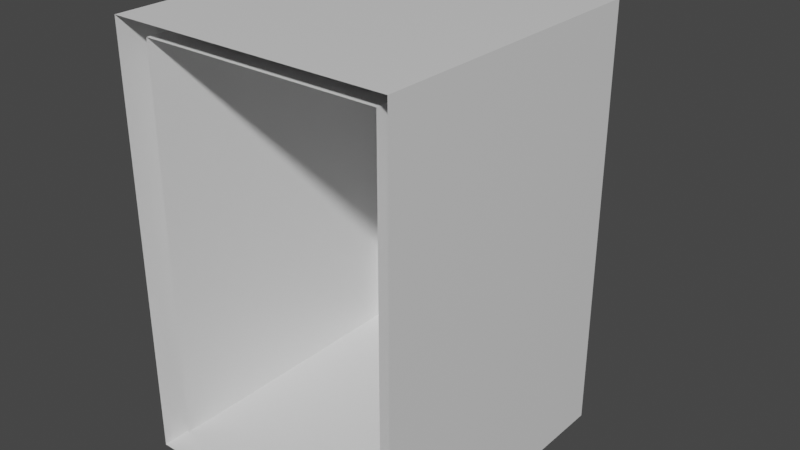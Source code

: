 # Source: main_room_model.blend  (saved by Blender 3.2.14; exported with 4.5.12 LTS)
import bpy
from mathutils import Matrix  # noqa: F401  (used for matrix-valued properties, if any)

bpy.ops.wm.read_factory_settings(use_empty=True)
scene = bpy.context.scene
scene.name = 'Scene'

# ---- collections
col_collection = bpy.data.collections.new('Collection'); scene.collection.children.link(col_collection)

# ---- materials (node trees are filled in below, after node groups)
mat_material = bpy.data.materials.new('Material')
mat_material.alpha_threshold = 0.0
mat_material.use_transparent_shadow = False
mat_material.line_color = (0.0, 0.0, 0.0, 1.0)

# ---- material node trees
mat_material.use_nodes = True; mat_material.node_tree.nodes.clear()
_N = mat_material.node_tree.nodes; _L = mat_material.node_tree.links
n0 = _N.new('ShaderNodeOutputMaterial'); n0.name = 'Material Output'; n0.location = (300, 300)
n1 = _N.new('ShaderNodeBsdfPrincipled'); n1.name = 'Principled BSDF'; n1.location = (10, 300)
n1.distribution = 'GGX'
n1.subsurface_method = 'RANDOM_WALK_SKIN'
n1.inputs[2].default_value = 0.4
n1.inputs[3].default_value = 1.45
n1.inputs[27].default_value = (0.0, 0.0, 0.0, 1.0)
n1.inputs[28].default_value = 1.0
_L.new(n1.outputs[0], n0.inputs[0])
n0.is_active_output = True

# ---- world
world_world = bpy.data.worlds.new('World'); scene.world = world_world
world_world.use_nodes = True; world_world.node_tree.nodes.clear()
_N = world_world.node_tree.nodes; _L = world_world.node_tree.links
n0 = _N.new('ShaderNodeOutputWorld'); n0.name = 'World Output'; n0.location = (300, 300)
n1 = _N.new('ShaderNodeBackground'); n1.name = 'Background'; n1.location = (10, 300)
n1.inputs[0].default_value = (0.05088, 0.05088, 0.05088, 1.0)
_L.new(n1.outputs[0], n0.inputs[0])
n0.is_active_output = True
world_world.color = (0.05088, 0.05088, 0.05088)
world_world.use_sun_shadow = False
world_world.sun_shadow_jitter_overblur = 0.0

# ---- meshes
me_cube = bpy.data.meshes.new('Cube')
me_cube.from_pydata([(0.0, 36.0, 50.0), (31.0, 36.0, 50.0), (31.0, 0.0, 50.0), (31.0, 36.0, 0.0), (0.0, 36.0, 0.0), (31.0, 0.0, 0.0), (0.0, 0.0, 0.0), (0.0, 0.0, 50.0), (-2.648, -1.626, -2.226), (33.65, -1.626, -2.226), (33.65, 36.35, -2.226), (33.65, 36.35, 52.23), (-2.648, 36.35, -2.226), (33.65, -1.626, 52.23), (-2.648, 36.35, 52.23), (-2.648, -1.626, 52.23)], [], [(6, 4, 0, 7), (3, 5, 2, 1), (6, 5, 3, 4), (4, 3, 1, 0), (0, 1, 2, 7), (8, 15, 14, 12), (10, 11, 13, 9), (8, 12, 10, 9), (12, 14, 11, 10), (14, 15, 13, 11)])
_uv = me_cube.uv_layers.new(name='UVMap')
_uv.uv.foreach_set('vector', [0.0, 0.0, 0.0, 1.0, 0.0, 1.0, 0.0, 0.0, 1.0, 1.0, 1.0, 0.0, 1.0, 0.0, 1.0, 1.0, 0.0, 0.0, 1.0, 0.0, 1.0, 1.0, 0.0, 1.0, 0.0, 1.0, 1.0, 1.0, 1.0, 1.0, 0.0, 1.0, 0.0, 1.0, 1.0, 1.0, 1.0, 0.0, 0.0, 0.0, 0.0, 0.0, 0.0, 0.0, 0.0, 1.0, 0.0, 1.0, 1.0, 1.0, 1.0, 1.0, 1.0, 0.0, 1.0, 0.0, 0.0, 0.0, 0.0, 1.0, 1.0, 1.0, 1.0, 0.0, 0.0, 1.0, 0.0, 1.0, 1.0, 1.0, 1.0, 1.0, 0.0, 1.0, 0.0, 0.0, 1.0, 0.0, 1.0, 1.0])
me_cube.materials.append(mat_material)
me_cube.use_mirror_vertex_groups = False
me_cube.update()
me_cylinder = bpy.data.meshes.new('Cylinder')
me_cylinder.from_pydata([(0.0, 1.0, -1.0), (0.09802, 0.9952, -1.0), (0.1951, 0.9808, -1.0), (0.2903, 0.9569, -1.0), (0.3827, 0.9239, -1.0), (0.4714, 0.8819, -1.0), (0.5556, 0.8315, -1.0), (0.6344, 0.773, -1.0), (0.7071, 0.7071, -1.0), (0.773, 0.6344, -1.0), (0.8315, 0.5556, -1.0), (0.8819, 0.4714, -1.0), (0.9239, 0.3827, -1.0), (0.9569, 0.2903, -1.0), (0.9808, 0.1951, -1.0), (0.9952, 0.09802, -1.0), (1.0, -4.371e-08, -1.0), (0.9952, -0.09802, -1.0), (0.9808, -0.1951, -1.0), (0.9569, -0.2903, -1.0), (0.9239, -0.3827, -1.0), (0.8819, -0.4714, -1.0), (0.8315, -0.5556, -1.0), (0.773, -0.6344, -1.0), (0.7071, -0.7071, -1.0), (0.6344, -0.773, -1.0), (0.5556, -0.8315, -1.0), (0.4714, -0.8819, -1.0), (0.3827, -0.9239, -1.0), (0.2903, -0.9569, -1.0), (0.1951, -0.9808, -1.0), (0.09802, -0.9952, -1.0), (-8.742e-08, -1.0, -1.0), (-0.09802, -0.9952, -1.0), (-0.1951, -0.9808, -1.0), (-0.2903, -0.9569, -1.0), (-0.3827, -0.9239, -1.0), (-0.4714, -0.8819, -1.0), (-0.5556, -0.8315, -1.0), (-0.6344, -0.773, -1.0), (-0.7071, -0.7071, -1.0), (-0.773, -0.6344, -1.0), (-0.8315, -0.5556, -1.0), (-0.8819, -0.4714, -1.0), (-0.9239, -0.3827, -1.0), (-0.9569, -0.2903, -1.0), (-0.9808, -0.1951, -1.0), (-0.9952, -0.09802, -1.0), (-1.0, 1.192e-08, -1.0), (-0.9952, 0.09802, -1.0), (-0.9808, 0.1951, -1.0), (-0.9569, 0.2903, -1.0), (-0.9239, 0.3827, -1.0), (-0.8819, 0.4714, -1.0), (-0.8315, 0.5556, -1.0), (-0.773, 0.6344, -1.0), (-0.7071, 0.7071, -1.0), (-0.6344, 0.773, -1.0), (-0.5556, 0.8315, -1.0), (-0.4714, 0.8819, -1.0), (-0.3827, 0.9239, -1.0), (-0.2903, 0.9569, -1.0), (-0.1951, 0.9808, -1.0), (-0.09802, 0.9952, -1.0), (-6e-08, 1.126, -1.0), (0.1104, 1.12, -1.0), (0.1104, 1.12, 9.17), (-6e-08, 1.126, 9.17), (0.2196, 1.104, -1.0), (0.2196, 1.104, 9.17), (0.3268, 1.077, -1.0), (0.3268, 1.077, 9.17), (0.4308, 1.04, -1.0), (0.4308, 1.04, 9.17), (0.5307, 0.9929, -1.0), (0.5307, 0.9929, 9.17), (0.6255, 0.9361, -1.0), (0.6255, 0.9361, 9.17), (0.7142, 0.8703, -1.0), (0.7142, 0.8703, 9.17), (0.7961, 0.7961, -1.0), (0.7961, 0.7961, 9.17), (0.8703, 0.7142, -1.0), (0.8703, 0.7142, 9.17), (0.9361, 0.6255, -1.0), (0.9361, 0.6255, 9.17), (0.9929, 0.5307, -1.0), (0.9929, 0.5307, 9.17), (1.04, 0.4308, -1.0), (1.04, 0.4308, 9.17), (1.077, 0.3268, -1.0), (1.077, 0.3268, 9.17), (1.104, 0.2196, -1.0), (1.104, 0.2196, 9.17), (1.12, 0.1104, -1.0), (1.12, 0.1104, 9.17), (1.126, -1.741e-08, -1.0), (1.126, 9.584e-08, 9.17), (1.12, -0.1104, -1.0), (1.12, -0.1104, 9.17), (1.104, -0.2196, -1.0), (1.104, -0.2196, 9.17), (1.077, -0.3268, -1.0), (1.077, -0.3268, 9.17), (1.04, -0.4308, -1.0), (1.04, -0.4308, 9.17), (0.9929, -0.5307, -1.0), (0.9929, -0.5307, 9.17), (0.9361, -0.6255, -1.0), (0.9361, -0.6255, 9.17), (0.8703, -0.7142, -1.0), (0.8703, -0.7142, 9.17), (0.7961, -0.7961, -1.0), (0.7961, -0.7961, 9.17), (0.7142, -0.8703, -1.0), (0.7142, -0.8703, 9.17), (0.6255, -0.9361, -1.0), (0.6255, -0.9361, 9.17), (0.5307, -0.9929, -1.0), (0.5307, -0.9929, 9.17), (0.4308, -1.04, -1.0), (0.4308, -1.04, 9.17), (0.3268, -1.077, -1.0), (0.3268, -1.077, 9.17), (0.2196, -1.104, -1.0), (0.2196, -1.104, 9.17), (0.1104, -1.12, -1.0), (0.1104, -1.12, 9.17), (-1.584e-07, -1.126, -1.0), (-1.584e-07, -1.126, 9.17), (-0.1104, -1.12, -1.0), (-0.1104, -1.12, 9.17), (-0.2196, -1.104, -1.0), (-0.2196, -1.104, 9.17), (-0.3268, -1.077, -1.0), (-0.3268, -1.077, 9.17), (-0.4308, -1.04, -1.0), (-0.4308, -1.04, 9.17), (-0.5307, -0.9929, -1.0), (-0.5307, -0.9929, 9.17), (-0.6255, -0.9361, -1.0), (-0.6255, -0.9361, 9.17), (-0.7142, -0.8703, -1.0), (-0.7142, -0.8703, 9.17), (-0.7961, -0.7961, -1.0), (-0.7961, -0.7961, 9.17), (-0.8703, -0.7142, -1.0), (-0.8703, -0.7142, 9.17), (-0.9361, -0.6255, -1.0), (-0.9361, -0.6255, 9.17), (-0.9929, -0.5307, -1.0), (-0.9929, -0.5307, 9.17), (-1.04, -0.4308, -1.0), (-1.04, -0.4308, 9.17), (-1.077, -0.3268, -1.0), (-1.077, -0.3268, 9.17), (-1.104, -0.2196, -1.0), (-1.104, -0.2196, 9.17), (-1.12, -0.1104, -1.0), (-1.12, -0.1104, 9.17), (-1.126, 4.522e-08, -1.0), (-1.126, 1.585e-07, 9.17), (-1.12, 0.1104, -1.0), (-1.12, 0.1104, 9.17), (-1.104, 0.2196, -1.0), (-1.104, 0.2196, 9.17), (-1.077, 0.3268, -1.0), (-1.077, 0.3268, 9.17), (-1.04, 0.4308, -1.0), (-1.04, 0.4308, 9.17), (-0.9929, 0.5307, -1.0), (-0.9929, 0.5307, 9.17), (-0.9361, 0.6255, -1.0), (-0.9361, 0.6255, 9.17), (-0.8703, 0.7142, -1.0), (-0.8703, 0.7142, 9.17), (-0.7961, 0.7961, -1.0), (-0.7961, 0.7961, 9.17), (-0.7142, 0.8703, -1.0), (-0.7142, 0.8703, 9.17), (-0.6255, 0.9361, -1.0), (-0.6255, 0.9361, 9.17), (-0.5307, 0.9929, -1.0), (-0.5307, 0.9929, 9.17), (-0.4308, 1.04, -1.0), (-0.4308, 1.04, 9.17), (-0.3268, 1.077, -1.0), (-0.3268, 1.077, 9.17), (-0.2196, 1.104, -1.0), (-0.2196, 1.104, 9.17), (-0.1104, 1.12, -1.0), (-0.1104, 1.12, 9.17), (1.3e-08, 1.251, -1.0), (0.1226, 1.245, -1.0), (0.1226, 1.245, 9.17), (1.3e-08, 1.251, 9.17), (0.2441, 1.227, -1.0), (0.2441, 1.227, 9.17), (0.3632, 1.197, -1.0), (0.3632, 1.197, 9.17), (0.4788, 1.156, -1.0), (0.4788, 1.156, 9.17), (0.5898, 1.104, -1.0), (0.5898, 1.104, 9.17), (0.6952, 1.04, -1.0), (0.6952, 1.04, 9.17), (0.7938, 0.9672, -1.0), (0.7938, 0.9672, 9.17), (0.8848, 0.8848, -1.0), (0.8848, 0.8848, 9.17), (0.9672, 0.7938, -1.0), (0.9672, 0.7938, 9.17), (1.04, 0.6952, -1.0), (1.04, 0.6952, 9.17), (1.104, 0.5898, -1.0), (1.104, 0.5898, 9.17), (1.156, 0.4788, -1.0), (1.156, 0.4788, 9.17), (1.197, 0.3632, -1.0), (1.197, 0.3632, 9.17), (1.227, 0.2441, -1.0), (1.227, 0.2441, 9.17), (1.245, 0.1226, -1.0), (1.245, 0.1226, 9.17), (1.251, 6.192e-08, -1.0), (1.251, 1.716e-07, 9.17), (1.245, -0.1226, -1.0), (1.245, -0.1226, 9.17), (1.227, -0.2441, -1.0), (1.227, -0.2441, 9.17), (1.197, -0.3632, -1.0), (1.197, -0.3632, 9.17), (1.156, -0.4788, -1.0), (1.156, -0.4788, 9.17), (1.104, -0.5898, -1.0), (1.104, -0.5898, 9.17), (1.04, -0.6952, -1.0), (1.04, -0.6952, 9.17), (0.9672, -0.7938, -1.0), (0.9672, -0.7938, 9.17), (0.8848, -0.8848, -1.0), (0.8848, -0.8848, 9.17), (0.7938, -0.9672, -1.0), (0.7938, -0.9672, 9.17), (0.6952, -1.04, -1.0), (0.6952, -1.04, 9.17), (0.5898, -1.104, -1.0), (0.5898, -1.104, 9.17), (0.4788, -1.156, -1.0), (0.4788, -1.156, 9.17), (0.3632, -1.197, -1.0), (0.3632, -1.197, 9.17), (0.2441, -1.227, -1.0), (0.2441, -1.227, 9.17), (0.1226, -1.245, -1.0), (0.1226, -1.245, 9.17), (-9.639e-08, -1.251, -1.0), (-9.639e-08, -1.251, 9.17), (-0.1226, -1.245, -1.0), (-0.1226, -1.245, 9.17), (-0.2441, -1.227, -1.0), (-0.2441, -1.227, 9.17), (-0.3632, -1.197, -1.0), (-0.3632, -1.197, 9.17), (-0.4788, -1.156, -1.0), (-0.4788, -1.156, 9.17), (-0.5898, -1.104, -1.0), (-0.5898, -1.104, 9.17), (-0.6952, -1.04, -1.0), (-0.6952, -1.04, 9.17), (-0.7938, -0.9672, -1.0), (-0.7938, -0.9672, 9.17), (-0.8848, -0.8848, -1.0), (-0.8848, -0.8848, 9.17), (-0.9672, -0.7938, -1.0), (-0.9672, -0.7938, 9.17), (-1.04, -0.6952, -1.0), (-1.04, -0.6952, 9.17), (-1.104, -0.5898, -1.0), (-1.104, -0.5898, 9.17), (-1.156, -0.4788, -1.0), (-1.156, -0.4788, 9.17), (-1.197, -0.3632, -1.0), (-1.197, -0.3632, 9.17), (-1.227, -0.2441, -1.0), (-1.227, -0.2441, 9.17), (-1.245, -0.1226, -1.0), (-1.245, -0.1226, 9.17), (-1.251, 1.315e-07, -1.0), (-1.251, 2.412e-07, 9.17), (-1.245, 0.1226, -1.0), (-1.245, 0.1226, 9.17), (-1.227, 0.2441, -1.0), (-1.227, 0.2441, 9.17), (-1.197, 0.3632, -1.0), (-1.197, 0.3632, 9.17), (-1.156, 0.4788, -1.0), (-1.156, 0.4788, 9.17), (-1.104, 0.5898, -1.0), (-1.104, 0.5898, 9.17), (-1.04, 0.6952, -1.0), (-1.04, 0.6952, 9.17), (-0.9672, 0.7938, -1.0), (-0.9672, 0.7938, 9.17), (-0.8848, 0.8848, -1.0), (-0.8848, 0.8848, 9.17), (-0.7938, 0.9672, -1.0), (-0.7938, 0.9672, 9.17), (-0.6952, 1.04, -1.0), (-0.6952, 1.04, 9.17), (-0.5898, 1.104, -1.0), (-0.5898, 1.104, 9.17), (-0.4788, 1.156, -1.0), (-0.4788, 1.156, 9.17), (-0.3632, 1.197, -1.0), (-0.3632, 1.197, 9.17), (-0.2441, 1.227, -1.0), (-0.2441, 1.227, 9.17), (-0.1226, 1.245, -1.0), (-0.1226, 1.245, 9.17), (-6e-08, 1.126, -4.292e-06), (0.1104, 1.12, -4.232e-06), (0.1104, 1.12, -4.292e-06), (-6e-08, 1.126, -4.292e-06), (0.2196, 1.104, -4.232e-06), (0.2196, 1.104, -4.292e-06), (0.3268, 1.077, -4.232e-06), (0.3268, 1.077, -4.292e-06), (0.4308, 1.04, -4.232e-06), (0.4308, 1.04, -4.172e-06), (0.5307, 0.9929, -4.232e-06), (0.5307, 0.9929, -4.172e-06), (0.6255, 0.9361, -4.172e-06), (0.6255, 0.9361, -4.172e-06), (0.7142, 0.8703, -4.172e-06), (0.7142, 0.8703, -4.172e-06), (0.7961, 0.7961, -4.113e-06), (0.7961, 0.7961, -4.172e-06), (0.8703, 0.7142, -4.113e-06), (0.8703, 0.7142, -4.053e-06), (0.9361, 0.6255, -4.053e-06), (0.9361, 0.6255, -4.053e-06), (0.9929, 0.5307, -4.053e-06), (0.9929, 0.5307, -4.053e-06), (1.04, 0.4308, -3.994e-06), (1.04, 0.4308, -3.934e-06), (1.077, 0.3268, -3.934e-06), (1.077, 0.3268, -3.934e-06), (1.104, 0.2196, -3.874e-06), (1.104, 0.2196, -3.934e-06), (1.12, 0.1104, -3.874e-06), (1.12, 0.1104, -3.815e-06), (1.126, -3.11e-09, -3.815e-06), (1.126, -3.531e-08, -3.815e-06), (1.12, -0.1104, -3.755e-06), (1.12, -0.1104, -3.815e-06), (1.104, -0.2196, -3.755e-06), (1.104, -0.2196, -3.695e-06), (1.077, -0.3268, -3.695e-06), (1.077, -0.3268, -3.695e-06), (1.04, -0.4308, -3.636e-06), (1.04, -0.4308, -3.695e-06), (0.9929, -0.5307, -3.576e-06), (0.9929, -0.5307, -3.576e-06), (0.9361, -0.6255, -3.576e-06), (0.9361, -0.6255, -3.576e-06), (0.8703, -0.7142, -3.517e-06), (0.8703, -0.7142, -3.576e-06), (0.7961, -0.7961, -3.517e-06), (0.7961, -0.7961, -3.457e-06), (0.7142, -0.8703, -3.457e-06), (0.7142, -0.8703, -3.457e-06), (0.6255, -0.9361, -3.457e-06), (0.6255, -0.9361, -3.457e-06), (0.5307, -0.9929, -3.397e-06), (0.5307, -0.9929, -3.457e-06), (0.4308, -1.04, -3.397e-06), (0.4308, -1.04, -3.457e-06), (0.3268, -1.077, -3.397e-06), (0.3268, -1.077, -3.338e-06), (0.2196, -1.104, -3.397e-06), (0.2196, -1.104, -3.338e-06), (0.1104, -1.12, -3.397e-06), (0.1104, -1.12, -3.338e-06), (-1.584e-07, -1.126, -3.338e-06), (-1.584e-07, -1.126, -3.338e-06), (-0.1104, -1.12, -3.397e-06), (-0.1104, -1.12, -3.338e-06), (-0.2196, -1.104, -3.397e-06), (-0.2196, -1.104, -3.338e-06), (-0.3268, -1.077, -3.397e-06), (-0.3268, -1.077, -3.338e-06), (-0.4308, -1.04, -3.397e-06), (-0.4308, -1.04, -3.457e-06), (-0.5307, -0.9929, -3.397e-06), (-0.5307, -0.9929, -3.457e-06), (-0.6255, -0.9361, -3.457e-06), (-0.6255, -0.9361, -3.457e-06), (-0.7142, -0.8703, -3.457e-06), (-0.7142, -0.8703, -3.457e-06), (-0.7961, -0.7961, -3.517e-06), (-0.7961, -0.7961, -3.457e-06), (-0.8703, -0.7142, -3.517e-06), (-0.8703, -0.7142, -3.576e-06), (-0.9361, -0.6255, -3.576e-06), (-0.9361, -0.6255, -3.576e-06), (-0.9929, -0.5307, -3.576e-06), (-0.9929, -0.5307, -3.576e-06), (-1.04, -0.4308, -3.636e-06), (-1.04, -0.4308, -3.695e-06), (-1.077, -0.3268, -3.695e-06), (-1.077, -0.3268, -3.695e-06), (-1.104, -0.2196, -3.755e-06), (-1.104, -0.2196, -3.695e-06), (-1.12, -0.1104, -3.755e-06), (-1.12, -0.1104, -3.815e-06), (-1.126, 5.953e-08, -3.815e-06), (-1.126, 2.732e-08, -3.815e-06), (-1.12, 0.1104, -3.874e-06), (-1.12, 0.1104, -3.815e-06), (-1.104, 0.2196, -3.874e-06), (-1.104, 0.2196, -3.934e-06), (-1.077, 0.3268, -3.934e-06), (-1.077, 0.3268, -3.934e-06), (-1.04, 0.4308, -3.994e-06), (-1.04, 0.4308, -3.934e-06), (-0.9929, 0.5307, -4.053e-06), (-0.9929, 0.5307, -4.053e-06), (-0.9361, 0.6255, -4.053e-06), (-0.9361, 0.6255, -4.053e-06), (-0.8703, 0.7142, -4.113e-06), (-0.8703, 0.7142, -4.053e-06), (-0.7961, 0.7961, -4.113e-06), (-0.7961, 0.7961, -4.172e-06), (-0.7142, 0.8703, -4.172e-06), (-0.7142, 0.8703, -4.172e-06), (-0.6255, 0.9361, -4.172e-06), (-0.6255, 0.9361, -4.172e-06), (-0.5307, 0.9929, -4.232e-06), (-0.5307, 0.9929, -4.172e-06), (-0.4308, 1.04, -4.232e-06), (-0.4308, 1.04, -4.172e-06), (-0.3268, 1.077, -4.232e-06), (-0.3268, 1.077, -4.292e-06), (-0.2196, 1.104, -4.232e-06), (-0.2196, 1.104, -4.292e-06), (-0.1104, 1.12, -4.232e-06), (-0.1104, 1.12, -4.292e-06), (-1.268e-08, 1.0, 8.438), (0.09802, 0.9952, 8.438), (0.1951, 0.9808, 8.438), (0.2903, 0.9569, 8.438), (0.3827, 0.9239, 8.438), (0.4714, 0.8819, 8.438), (0.5556, 0.8315, 8.438), (0.6344, 0.773, 8.438), (0.7071, 0.7071, 8.438), (0.773, 0.6344, 8.438), (0.8315, 0.5556, 8.438), (0.8819, 0.4714, 8.438), (0.9239, 0.3827, 8.438), (0.9569, 0.2903, 8.438), (0.9808, 0.1951, 8.438), (0.9952, 0.09802, 8.438), (1.0, 4.294e-08, 8.438), (0.9952, -0.09802, 8.438), (0.9808, -0.1951, 8.438), (0.9569, -0.2903, 8.438), (0.9239, -0.3827, 8.438), (0.8819, -0.4714, 8.438), (0.8315, -0.5556, 8.438), (0.773, -0.6344, 8.438), (0.7071, -0.7071, 8.438), (0.6344, -0.773, 8.438), (0.5556, -0.8315, 8.438), (0.4714, -0.8819, 8.438), (0.3827, -0.9239, 8.438), (0.2903, -0.9569, 8.438), (0.1951, -0.9808, 8.438), (0.09802, -0.9952, 8.438), (-1.001e-07, -1.0, 8.438), (-0.09802, -0.9952, 8.438), (-0.1951, -0.9808, 8.438), (-0.2903, -0.9569, 8.438), (-0.3827, -0.9239, 8.438), (-0.4714, -0.8819, 8.438), (-0.5556, -0.8315, 8.438), (-0.6344, -0.773, 8.438), (-0.7071, -0.7071, 8.438), (-0.773, -0.6344, 8.438), (-0.8315, -0.5556, 8.438), (-0.8819, -0.4714, 8.438), (-0.9239, -0.3827, 8.438), (-0.9569, -0.2903, 8.438), (-0.9808, -0.1951, 8.438), (-0.9952, -0.09802, 8.438), (-1.0, 9.857e-08, 8.438), (-0.9952, 0.09802, 8.438), (-0.9808, 0.1951, 8.438), (-0.9569, 0.2903, 8.438), (-0.9239, 0.3827, 8.438), (-0.8819, 0.4714, 8.438), (-0.8315, 0.5556, 8.438), (-0.773, 0.6344, 8.438), (-0.7071, 0.7071, 8.438), (-0.6344, 0.773, 8.438), (-0.5556, 0.8315, 8.438), (-0.4714, 0.8819, 8.438), (-0.3827, 0.9239, 8.438), (-0.2903, 0.9569, 8.438), (-0.1951, 0.9808, 8.438), (-0.09802, 0.9952, 8.438)], [], [(0, 1, 2, 3, 4, 5, 6, 7, 8, 9, 10, 11, 12, 13, 14, 15, 16, 17, 18, 19, 20, 21, 22, 23, 24, 25, 26, 27, 28, 29, 30, 31, 32, 33, 34, 35, 36, 37, 38, 39, 40, 41, 42, 43, 44, 45, 46, 47, 48, 49, 50, 51, 52, 53, 54, 55, 56, 57, 58, 59, 60, 61, 62, 63), (177, 179, 307, 305), (110, 108, 236, 238), (144, 142, 270, 272), (178, 176, 304, 306), (73, 75, 203, 201), (107, 109, 237, 235), (141, 143, 271, 269), (74, 72, 200, 202), (175, 177, 305, 303), (108, 106, 234, 236), (142, 140, 268, 270), (176, 174, 302, 304), (71, 73, 201, 199), (105, 107, 235, 233), (139, 141, 269, 267), (72, 70, 198, 200), (173, 175, 303, 301), (106, 104, 232, 234), (140, 138, 266, 268), (174, 172, 300, 302), (69, 71, 199, 197), (103, 105, 233, 231), (137, 139, 267, 265), (70, 68, 196, 198), (171, 173, 301, 299), (104, 102, 230, 232), (138, 136, 264, 266), (172, 170, 298, 300), (66, 69, 197, 194), (101, 103, 231, 229), (135, 137, 265, 263), (68, 65, 193, 196), (169, 171, 299, 297), (102, 100, 228, 230), (136, 134, 262, 264), (170, 168, 296, 298), (99, 101, 229, 227), (133, 135, 263, 261), (67, 66, 194, 195), (167, 169, 297, 295), (100, 98, 226, 228), (134, 132, 260, 262), (65, 64, 192, 193), (168, 166, 294, 296), (97, 99, 227, 225), (131, 133, 261, 259), (165, 167, 295, 293), (98, 96, 224, 226), (132, 130, 258, 260), (166, 164, 292, 294), (95, 97, 225, 223), (129, 131, 259, 257), (163, 165, 293, 291), (96, 94, 222, 224), (130, 128, 256, 258), (164, 162, 290, 292), (93, 95, 223, 221), (127, 129, 257, 255), (161, 163, 291, 289), (94, 92, 220, 222), (128, 126, 254, 256), (162, 160, 288, 290), (91, 93, 221, 219), (125, 127, 255, 253), (192, 195, 194, 193), (193, 194, 197, 196), (196, 197, 199, 198), (198, 199, 201, 200), (200, 201, 203, 202), (202, 203, 205, 204), (204, 205, 207, 206), (206, 207, 209, 208), (208, 209, 211, 210), (210, 211, 213, 212), (212, 213, 215, 214), (214, 215, 217, 216), (216, 217, 219, 218), (218, 219, 221, 220), (220, 221, 223, 222), (222, 223, 225, 224), (224, 225, 227, 226), (226, 227, 229, 228), (228, 229, 231, 230), (230, 231, 233, 232), (232, 233, 235, 234), (234, 235, 237, 236), (236, 237, 239, 238), (238, 239, 241, 240), (240, 241, 243, 242), (242, 243, 245, 244), (244, 245, 247, 246), (246, 247, 249, 248), (248, 249, 251, 250), (250, 251, 253, 252), (252, 253, 255, 254), (254, 255, 257, 256), (256, 257, 259, 258), (258, 259, 261, 260), (260, 261, 263, 262), (262, 263, 265, 264), (264, 265, 267, 266), (266, 267, 269, 268), (268, 269, 271, 270), (270, 271, 273, 272), (272, 273, 275, 274), (274, 275, 277, 276), (276, 277, 279, 278), (278, 279, 281, 280), (280, 281, 283, 282), (282, 283, 285, 284), (284, 285, 287, 286), (286, 287, 289, 288), (288, 289, 291, 290), (290, 291, 293, 292), (292, 293, 295, 294), (294, 295, 297, 296), (296, 297, 299, 298), (298, 299, 301, 300), (300, 301, 303, 302), (302, 303, 305, 304), (304, 305, 307, 306), (306, 307, 309, 308), (308, 309, 311, 310), (310, 311, 313, 312), (312, 313, 315, 314), (314, 315, 317, 316), (316, 317, 319, 318), (318, 319, 195, 192), (76, 74, 202, 204), (143, 145, 273, 271), (109, 111, 239, 237), (75, 77, 205, 203), (180, 178, 306, 308), (146, 144, 272, 274), (112, 110, 238, 240), (179, 181, 309, 307), (78, 76, 204, 206), (145, 147, 275, 273), (111, 113, 241, 239), (77, 79, 207, 205), (182, 180, 308, 310), (148, 146, 274, 276), (114, 112, 240, 242), (181, 183, 311, 309), (80, 78, 206, 208), (147, 149, 277, 275), (113, 115, 243, 241), (79, 81, 209, 207), (184, 182, 310, 312), (150, 148, 276, 278), (116, 114, 242, 244), (183, 185, 313, 311), (82, 80, 208, 210), (149, 151, 279, 277), (115, 117, 245, 243), (81, 83, 211, 209), (186, 184, 312, 314), (152, 150, 278, 280), (118, 116, 244, 246), (185, 187, 315, 313), (84, 82, 210, 212), (151, 153, 281, 279), (117, 119, 247, 245), (83, 85, 213, 211), (188, 186, 314, 316), (154, 152, 280, 282), (120, 118, 246, 248), (187, 189, 317, 315), (86, 84, 212, 214), (153, 155, 283, 281), (119, 121, 249, 247), (85, 87, 215, 213), (190, 188, 316, 318), (156, 154, 282, 284), (122, 120, 248, 250), (189, 191, 319, 317), (88, 86, 214, 216), (155, 157, 285, 283), (121, 123, 251, 249), (87, 89, 217, 215), (64, 190, 318, 192), (158, 156, 284, 286), (124, 122, 250, 252), (191, 67, 195, 319), (90, 88, 216, 218), (157, 159, 287, 285), (123, 125, 253, 251), (89, 91, 219, 217), (160, 158, 286, 288), (126, 124, 252, 254), (92, 90, 218, 220), (159, 161, 289, 287), (109, 107, 363, 365), (75, 73, 329, 331), (176, 178, 434, 432), (142, 144, 400, 398), (108, 110, 366, 364), (179, 177, 433, 435), (74, 76, 332, 330), (145, 143, 399, 401), (111, 109, 365, 367), (77, 75, 331, 333), (178, 180, 436, 434), (144, 146, 402, 400), (110, 112, 368, 366), (181, 179, 435, 437), (76, 78, 334, 332), (147, 145, 401, 403), (113, 111, 367, 369), (79, 77, 333, 335), (180, 182, 438, 436), (146, 148, 404, 402), (112, 114, 370, 368), (183, 181, 437, 439), (78, 80, 336, 334), (149, 147, 403, 405), (115, 113, 369, 371), (81, 79, 335, 337), (182, 184, 440, 438), (148, 150, 406, 404), (114, 116, 372, 370), (185, 183, 439, 441), (80, 82, 338, 336), (151, 149, 405, 407), (117, 115, 371, 373), (83, 81, 337, 339), (184, 186, 442, 440), (150, 152, 408, 406), (116, 118, 374, 372), (187, 185, 441, 443), (82, 84, 340, 338), (153, 151, 407, 409), (119, 117, 373, 375), (85, 83, 339, 341), (186, 188, 444, 442), (152, 154, 410, 408), (118, 120, 376, 374), (189, 187, 443, 445), (84, 86, 342, 340), (155, 153, 409, 411), (121, 119, 375, 377), (87, 85, 341, 343), (188, 190, 446, 444), (154, 156, 412, 410), (120, 122, 378, 376), (191, 189, 445, 447), (86, 88, 344, 342), (157, 155, 411, 413), (123, 121, 377, 379), (89, 87, 343, 345), (190, 64, 320, 446), (156, 158, 414, 412), (122, 124, 380, 378), (67, 191, 447, 323), (88, 90, 346, 344), (159, 157, 413, 415), (125, 123, 379, 381), (91, 89, 345, 347), (158, 160, 416, 414), (124, 126, 382, 380), (90, 92, 348, 346), (161, 159, 415, 417), (127, 125, 381, 383), (93, 91, 347, 349), (160, 162, 418, 416), (126, 128, 384, 382), (92, 94, 350, 348), (163, 161, 417, 419), (129, 127, 383, 385), (95, 93, 349, 351), (162, 164, 420, 418), (128, 130, 386, 384), (94, 96, 352, 350), (165, 163, 419, 421), (131, 129, 385, 387), (97, 95, 351, 353), (164, 166, 422, 420), (130, 132, 388, 386), (96, 98, 354, 352), (167, 165, 421, 423), (133, 131, 387, 389), (99, 97, 353, 355), (166, 168, 424, 422), (64, 65, 321, 320), (132, 134, 390, 388), (98, 100, 356, 354), (169, 167, 423, 425), (66, 67, 323, 322), (135, 133, 389, 391), (101, 99, 355, 357), (168, 170, 426, 424), (134, 136, 392, 390), (100, 102, 358, 356), (171, 169, 425, 427), (65, 68, 324, 321), (137, 135, 391, 393), (103, 101, 357, 359), (69, 66, 322, 325), (170, 172, 428, 426), (136, 138, 394, 392), (102, 104, 360, 358), (173, 171, 427, 429), (68, 70, 326, 324), (139, 137, 393, 395), (105, 103, 359, 361), (71, 69, 325, 327), (172, 174, 430, 428), (138, 140, 396, 394), (104, 106, 362, 360), (175, 173, 429, 431), (70, 72, 328, 326), (141, 139, 395, 397), (107, 105, 361, 363), (73, 71, 327, 329), (174, 176, 432, 430), (140, 142, 398, 396), (106, 108, 364, 362), (177, 175, 431, 433), (72, 74, 330, 328), (143, 141, 397, 399), (448, 511, 510, 509, 508, 507, 506, 505, 504, 503, 502, 501, 500, 499, 498, 497, 496, 495, 494, 493, 492, 491, 490, 489, 488, 487, 486, 485, 484, 483, 482, 481, 480, 479, 478, 477, 476, 475, 474, 473, 472, 471, 470, 469, 468, 467, 466, 465, 464, 463, 462, 461, 460, 459, 458, 457, 456, 455, 454, 453, 452, 451, 450, 449), (58, 506, 507, 59), (45, 493, 494, 46), (32, 480, 481, 33), (19, 467, 468, 20), (6, 454, 455, 7), (59, 507, 508, 60), (46, 494, 495, 47), (33, 481, 482, 34), (20, 468, 469, 21), (7, 455, 456, 8), (60, 508, 509, 61), (47, 495, 496, 48), (34, 482, 483, 35), (21, 469, 470, 22), (8, 456, 457, 9), (61, 509, 510, 62), (48, 496, 497, 49), (35, 483, 484, 36), (22, 470, 471, 23), (9, 457, 458, 10), (62, 510, 511, 63), (49, 497, 498, 50), (36, 484, 485, 37), (23, 471, 472, 24), (10, 458, 459, 11), (63, 511, 448, 0), (50, 498, 499, 51), (37, 485, 486, 38), (24, 472, 473, 25), (11, 459, 460, 12), (51, 499, 500, 52), (38, 486, 487, 39), (25, 473, 474, 26), (12, 460, 461, 13), (52, 500, 501, 53), (39, 487, 488, 40), (26, 474, 475, 27), (13, 461, 462, 14), (0, 448, 449, 1), (53, 501, 502, 54), (40, 488, 489, 41), (27, 475, 476, 28), (14, 462, 463, 15), (1, 449, 450, 2), (54, 502, 503, 55), (41, 489, 490, 42), (28, 476, 477, 29), (15, 463, 464, 16), (2, 450, 451, 3), (55, 503, 504, 56), (42, 490, 491, 43), (29, 477, 478, 30), (16, 464, 465, 17), (3, 451, 452, 4), (56, 504, 505, 57), (43, 491, 492, 44), (30, 478, 479, 31), (17, 465, 466, 18), (4, 452, 453, 5), (57, 505, 506, 58), (44, 492, 493, 45), (31, 479, 480, 32), (18, 466, 467, 19), (5, 453, 454, 6)])
_uv = me_cylinder.uv_layers.new(name='UVMap')
_uv.uv.foreach_set('vector', [0.75, 0.49, 0.7735, 0.4888, 0.7968, 0.4854, 0.8197, 0.4797, 0.8418, 0.4717, 0.8631, 0.4617, 0.8833, 0.4496, 0.9023, 0.4355, 0.9197, 0.4197, 0.9355, 0.4023, 0.9496, 0.3833, 0.9617, 0.3631, 0.9717, 0.3418, 0.9797, 0.3197, 0.9854, 0.2968, 0.9888, 0.2735, 0.99, 0.25, 0.9888, 0.2265, 0.9854, 0.2032, 0.9797, 0.1803, 0.9717, 0.1582, 0.9617, 0.1369, 0.9496, 0.1167, 0.9355, 0.09775, 0.9197, 0.08029, 0.9023, 0.06448, 0.8833, 0.05045, 0.8631, 0.03834, 0.8418, 0.02827, 0.8197, 0.02033, 0.7968, 0.01461, 0.7735, 0.01116, 0.75, 0.01, 0.7265, 0.01116, 0.7032, 0.01461, 0.6803, 0.02033, 0.6582, 0.02827, 0.6369, 0.03834, 0.6167, 0.05045, 0.5977, 0.06448, 0.5803, 0.08029, 0.5645, 0.09775, 0.5504, 0.1167, 0.5383, 0.1369, 0.5283, 0.1582, 0.5203, 0.1803, 0.5146, 0.2032, 0.5112, 0.2265, 0.51, 0.25, 0.5112, 0.2735, 0.5146, 0.2968, 0.5203, 0.3197, 0.5283, 0.3418, 0.5383, 0.3631, 0.5504, 0.3833, 0.5645, 0.4023, 0.5803, 0.4197, 0.5977, 0.4355, 0.6167, 0.4496, 0.6369, 0.4617, 0.6582, 0.4717, 0.6803, 0.4797, 0.7032, 0.4854, 0.7265, 0.4888, 0.08029, 0.4197, 0.09775, 0.4355, 0.09775, 0.4355, 0.08029, 0.4197, 0.9355, 0.09775, 0.9496, 0.1167, 0.9496, 0.1167, 0.9355, 0.09775, 0.5803, 0.08029, 0.5977, 0.06448, 0.5977, 0.06448, 0.5803, 0.08029, 0.5977, 0.4355, 0.5803, 0.4197, 0.5803, 0.4197, 0.5977, 0.4355, 0.3418, 0.4717, 0.3631, 0.4617, 0.3631, 0.4617, 0.3418, 0.4717, 0.4617, 0.1369, 0.4496, 0.1167, 0.4496, 0.1167, 0.4617, 0.1369, 0.1167, 0.05045, 0.09775, 0.06448, 0.09775, 0.06448, 0.1167, 0.05045, 0.8631, 0.4617, 0.8418, 0.4717, 0.8418, 0.4717, 0.8631, 0.4617, 0.06448, 0.4023, 0.08029, 0.4197, 0.08029, 0.4197, 0.06448, 0.4023, 0.9496, 0.1167, 0.9617, 0.1369, 0.9617, 0.1369, 0.9496, 0.1167, 0.5977, 0.06448, 0.6167, 0.05045, 0.6167, 0.05045, 0.5977, 0.06448, 0.5803, 0.4197, 0.5645, 0.4023, 0.5645, 0.4023, 0.5803, 0.4197, 0.3197, 0.4797, 0.3418, 0.4717, 0.3418, 0.4717, 0.3197, 0.4797, 0.4717, 0.1582, 0.4617, 0.1369, 0.4617, 0.1369, 0.4717, 0.1582, 0.1369, 0.03834, 0.1167, 0.05045, 0.1167, 0.05045, 0.1369, 0.03834, 0.8418, 0.4717, 0.8197, 0.4797, 0.8197, 0.4797, 0.8418, 0.4717, 0.05045, 0.3833, 0.06448, 0.4023, 0.06448, 0.4023, 0.05045, 0.3833, 0.9617, 0.1369, 0.9717, 0.1582, 0.9717, 0.1582, 0.9617, 0.1369, 0.6167, 0.05045, 0.6369, 0.03834, 0.6369, 0.03834, 0.6167, 0.05045, 0.5645, 0.4023, 0.5504, 0.3833, 0.5504, 0.3833, 0.5645, 0.4023, 0.2968, 0.4854, 0.3197, 0.4797, 0.3197, 0.4797, 0.2968, 0.4854, 0.4797, 0.1803, 0.4717, 0.1582, 0.4717, 0.1582, 0.4797, 0.1803, 0.1582, 0.02827, 0.1369, 0.03834, 0.1369, 0.03834, 0.1582, 0.02827, 0.8197, 0.4797, 0.7968, 0.4854, 0.7968, 0.4854, 0.8197, 0.4797, 0.03834, 0.3631, 0.05045, 0.3833, 0.05045, 0.3833, 0.03834, 0.3631, 0.9717, 0.1582, 0.9797, 0.1803, 0.9797, 0.1803, 0.9717, 0.1582, 0.6369, 0.03834, 0.6582, 0.02827, 0.6582, 0.02827, 0.6369, 0.03834, 0.5504, 0.3833, 0.5383, 0.3631, 0.5383, 0.3631, 0.5504, 0.3833, 0.2735, 0.4888, 0.2968, 0.4854, 0.2968, 0.4854, 0.2735, 0.4888, 0.4854, 0.2032, 0.4797, 0.1803, 0.4797, 0.1803, 0.4854, 0.2032, 0.1803, 0.02033, 0.1582, 0.02827, 0.1582, 0.02827, 0.1803, 0.02033, 0.7968, 0.4854, 0.7735, 0.4888, 0.7735, 0.4888, 0.7968, 0.4854, 0.02827, 0.3418, 0.03834, 0.3631, 0.03834, 0.3631, 0.02827, 0.3418, 0.9797, 0.1803, 0.9854, 0.2032, 0.9854, 0.2032, 0.9797, 0.1803, 0.6582, 0.02827, 0.6803, 0.02033, 0.6803, 0.02033, 0.6582, 0.02827, 0.5383, 0.3631, 0.5283, 0.3418, 0.5283, 0.3418, 0.5383, 0.3631, 0.4888, 0.2265, 0.4854, 0.2032, 0.4854, 0.2032, 0.4888, 0.2265, 0.2032, 0.01461, 0.1803, 0.02033, 0.1803, 0.02033, 0.2032, 0.01461, 0.25, 0.49, 0.2735, 0.4888, 0.2735, 0.4888, 0.25, 0.49, 0.02033, 0.3197, 0.02827, 0.3418, 0.02827, 0.3418, 0.02033, 0.3197, 0.9854, 0.2032, 0.9888, 0.2265, 0.9888, 0.2265, 0.9854, 0.2032, 0.6803, 0.02033, 0.7032, 0.01461, 0.7032, 0.01461, 0.6803, 0.02033, 0.7735, 0.4888, 0.75, 0.49, 0.75, 0.49, 0.7735, 0.4888, 0.5283, 0.3418, 0.5203, 0.3197, 0.5203, 0.3197, 0.5283, 0.3418, 0.49, 0.25, 0.4888, 0.2265, 0.4888, 0.2265, 0.49, 0.25, 0.2265, 0.01116, 0.2032, 0.01461, 0.2032, 0.01461, 0.2265, 0.01116, 0.01461, 0.2968, 0.02033, 0.3197, 0.02033, 0.3197, 0.01461, 0.2968, 0.9888, 0.2265, 0.99, 0.25, 0.99, 0.25, 0.9888, 0.2265, 0.7032, 0.01461, 0.7265, 0.01116, 0.7265, 0.01116, 0.7032, 0.01461, 0.5203, 0.3197, 0.5146, 0.2968, 0.5146, 0.2968, 0.5203, 0.3197, 0.4888, 0.2735, 0.49, 0.25, 0.49, 0.25, 0.4888, 0.2735, 0.25, 0.01, 0.2265, 0.01116, 0.2265, 0.01116, 0.25, 0.01, 0.01116, 0.2735, 0.01461, 0.2968, 0.01461, 0.2968, 0.01116, 0.2735, 0.99, 0.25, 0.9888, 0.2735, 0.9888, 0.2735, 0.99, 0.25, 0.7265, 0.01116, 0.75, 0.01, 0.75, 0.01, 0.7265, 0.01116, 0.5146, 0.2968, 0.5112, 0.2735, 0.5112, 0.2735, 0.5146, 0.2968, 0.4854, 0.2968, 0.4888, 0.2735, 0.4888, 0.2735, 0.4854, 0.2968, 0.2735, 0.01116, 0.25, 0.01, 0.25, 0.01, 0.2735, 0.01116, 0.01, 0.25, 0.01116, 0.2735, 0.01116, 0.2735, 0.01, 0.25, 0.9888, 0.2735, 0.9854, 0.2968, 0.9854, 0.2968, 0.9888, 0.2735, 0.75, 0.01, 0.7735, 0.01116, 0.7735, 0.01116, 0.75, 0.01, 0.5112, 0.2735, 0.51, 0.25, 0.51, 0.25, 0.5112, 0.2735, 0.4797, 0.3197, 0.4854, 0.2968, 0.4854, 0.2968, 0.4797, 0.3197, 0.2968, 0.01461, 0.2735, 0.01116, 0.2735, 0.01116, 0.2968, 0.01461, 1.0, 0.5, 1.0, 1.0, 0.9844, 1.0, 0.9844, 0.5, 0.9844, 0.5, 0.9844, 1.0, 0.9688, 1.0, 0.9688, 0.5, 0.9688, 0.5, 0.9688, 1.0, 0.9531, 1.0, 0.9531, 0.5, 0.9531, 0.5, 0.9531, 1.0, 0.9375, 1.0, 0.9375, 0.5, 0.9375, 0.5, 0.9375, 1.0, 0.9219, 1.0, 0.9219, 0.5, 0.9219, 0.5, 0.9219, 1.0, 0.9062, 1.0, 0.9062, 0.5, 0.9062, 0.5, 0.9062, 1.0, 0.8906, 1.0, 0.8906, 0.5, 0.8906, 0.5, 0.8906, 1.0, 0.875, 1.0, 0.875, 0.5, 0.875, 0.5, 0.875, 1.0, 0.8594, 1.0, 0.8594, 0.5, 0.8594, 0.5, 0.8594, 1.0, 0.8438, 1.0, 0.8438, 0.5, 0.8438, 0.5, 0.8438, 1.0, 0.8281, 1.0, 0.8281, 0.5, 0.8281, 0.5, 0.8281, 1.0, 0.8125, 1.0, 0.8125, 0.5, 0.8125, 0.5, 0.8125, 1.0, 0.7969, 1.0, 0.7969, 0.5, 0.7969, 0.5, 0.7969, 1.0, 0.7812, 1.0, 0.7812, 0.5, 0.7812, 0.5, 0.7812, 1.0, 0.7656, 1.0, 0.7656, 0.5, 0.7656, 0.5, 0.7656, 1.0, 0.75, 1.0, 0.75, 0.5, 0.75, 0.5, 0.75, 1.0, 0.7344, 1.0, 0.7344, 0.5, 0.7344, 0.5, 0.7344, 1.0, 0.7188, 1.0, 0.7188, 0.5, 0.7188, 0.5, 0.7188, 1.0, 0.7031, 1.0, 0.7031, 0.5, 0.7031, 0.5, 0.7031, 1.0, 0.6875, 1.0, 0.6875, 0.5, 0.6875, 0.5, 0.6875, 1.0, 0.6719, 1.0, 0.6719, 0.5, 0.6719, 0.5, 0.6719, 1.0, 0.6562, 1.0, 0.6562, 0.5, 0.6562, 0.5, 0.6562, 1.0, 0.6406, 1.0, 0.6406, 0.5, 0.6406, 0.5, 0.6406, 1.0, 0.625, 1.0, 0.625, 0.5, 0.625, 0.5, 0.625, 1.0, 0.6094, 1.0, 0.6094, 0.5, 0.6094, 0.5, 0.6094, 1.0, 0.5938, 1.0, 0.5938, 0.5, 0.5938, 0.5, 0.5938, 1.0, 0.5781, 1.0, 0.5781, 0.5, 0.5781, 0.5, 0.5781, 1.0, 0.5625, 1.0, 0.5625, 0.5, 0.5625, 0.5, 0.5625, 1.0, 0.5469, 1.0, 0.5469, 0.5, 0.5469, 0.5, 0.5469, 1.0, 0.5312, 1.0, 0.5312, 0.5, 0.5312, 0.5, 0.5312, 1.0, 0.5156, 1.0, 0.5156, 0.5, 0.5156, 0.5, 0.5156, 1.0, 0.5, 1.0, 0.5, 0.5, 0.5, 0.5, 0.5, 1.0, 0.4844, 1.0, 0.4844, 0.5, 0.4844, 0.5, 0.4844, 1.0, 0.4688, 1.0, 0.4688, 0.5, 0.4688, 0.5, 0.4688, 1.0, 0.4531, 1.0, 0.4531, 0.5, 0.4531, 0.5, 0.4531, 1.0, 0.4375, 1.0, 0.4375, 0.5, 0.4375, 0.5, 0.4375, 1.0, 0.4219, 1.0, 0.4219, 0.5, 0.4219, 0.5, 0.4219, 1.0, 0.4062, 1.0, 0.4062, 0.5, 0.4062, 0.5, 0.4062, 1.0, 0.3906, 1.0, 0.3906, 0.5, 0.3906, 0.5, 0.3906, 1.0, 0.375, 1.0, 0.375, 0.5, 0.375, 0.5, 0.375, 1.0, 0.3594, 1.0, 0.3594, 0.5, 0.3594, 0.5, 0.3594, 1.0, 0.3438, 1.0, 0.3438, 0.5, 0.3438, 0.5, 0.3438, 1.0, 0.3281, 1.0, 0.3281, 0.5, 0.3281, 0.5, 0.3281, 1.0, 0.3125, 1.0, 0.3125, 0.5, 0.3125, 0.5, 0.3125, 1.0, 0.2969, 1.0, 0.2969, 0.5, 0.2969, 0.5, 0.2969, 1.0, 0.2812, 1.0, 0.2812, 0.5, 0.2812, 0.5, 0.2812, 1.0, 0.2656, 1.0, 0.2656, 0.5, 0.2656, 0.5, 0.2656, 1.0, 0.25, 1.0, 0.25, 0.5, 0.25, 0.5, 0.25, 1.0, 0.2344, 1.0, 0.2344, 0.5, 0.2344, 0.5, 0.2344, 1.0, 0.2188, 1.0, 0.2188, 0.5, 0.2188, 0.5, 0.2188, 1.0, 0.2031, 1.0, 0.2031, 0.5, 0.2031, 0.5, 0.2031, 1.0, 0.1875, 1.0, 0.1875, 0.5, 0.1875, 0.5, 0.1875, 1.0, 0.1719, 1.0, 0.1719, 0.5, 0.1719, 0.5, 0.1719, 1.0, 0.1562, 1.0, 0.1562, 0.5, 0.1562, 0.5, 0.1562, 1.0, 0.1406, 1.0, 0.1406, 0.5, 0.1406, 0.5, 0.1406, 1.0, 0.125, 1.0, 0.125, 0.5, 0.125, 0.5, 0.125, 1.0, 0.1094, 1.0, 0.1094, 0.5, 0.1094, 0.5, 0.1094, 1.0, 0.09375, 1.0, 0.09375, 0.5, 0.09375, 0.5, 0.09375, 1.0, 0.07812, 1.0, 0.07812, 0.5, 0.07812, 0.5, 0.07812, 1.0, 0.0625, 1.0, 0.0625, 0.5, 0.0625, 0.5, 0.0625, 1.0, 0.04688, 1.0, 0.04688, 0.5, 0.04688, 0.5, 0.04688, 1.0, 0.03125, 1.0, 0.03125, 0.5, 0.03125, 0.5, 0.03125, 1.0, 0.01562, 1.0, 0.01562, 0.5, 0.01562, 0.5, 0.01562, 1.0, 0.0, 1.0, 0.0, 0.5, 0.8833, 0.4496, 0.8631, 0.4617, 0.8631, 0.4617, 0.8833, 0.4496, 0.09775, 0.06448, 0.08029, 0.08029, 0.08029, 0.08029, 0.09775, 0.06448, 0.4496, 0.1167, 0.4355, 0.09775, 0.4355, 0.09775, 0.4496, 0.1167, 0.3631, 0.4617, 0.3833, 0.4496, 0.3833, 0.4496, 0.3631, 0.4617, 0.6167, 0.4496, 0.5977, 0.4355, 0.5977, 0.4355, 0.6167, 0.4496, 0.5645, 0.09775, 0.5803, 0.08029, 0.5803, 0.08029, 0.5645, 0.09775, 0.9197, 0.08029, 0.9355, 0.09775, 0.9355, 0.09775, 0.9197, 0.08029, 0.09775, 0.4355, 0.1167, 0.4496, 0.1167, 0.4496, 0.09775, 0.4355, 0.9023, 0.4355, 0.8833, 0.4496, 0.8833, 0.4496, 0.9023, 0.4355, 0.08029, 0.08029, 0.06448, 0.09775, 0.06448, 0.09775, 0.08029, 0.08029, 0.4355, 0.09775, 0.4197, 0.08029, 0.4197, 0.08029, 0.4355, 0.09775, 0.3833, 0.4496, 0.4023, 0.4355, 0.4023, 0.4355, 0.3833, 0.4496, 0.6369, 0.4617, 0.6167, 0.4496, 0.6167, 0.4496, 0.6369, 0.4617, 0.5504, 0.1167, 0.5645, 0.09775, 0.5645, 0.09775, 0.5504, 0.1167, 0.9023, 0.06448, 0.9197, 0.08029, 0.9197, 0.08029, 0.9023, 0.06448, 0.1167, 0.4496, 0.1369, 0.4617, 0.1369, 0.4617, 0.1167, 0.4496, 0.9197, 0.4197, 0.9023, 0.4355, 0.9023, 0.4355, 0.9197, 0.4197, 0.06448, 0.09775, 0.05045, 0.1167, 0.05045, 0.1167, 0.06448, 0.09775, 0.4197, 0.08029, 0.4023, 0.06448, 0.4023, 0.06448, 0.4197, 0.08029, 0.4023, 0.4355, 0.4197, 0.4197, 0.4197, 0.4197, 0.4023, 0.4355, 0.6582, 0.4717, 0.6369, 0.4617, 0.6369, 0.4617, 0.6582, 0.4717, 0.5383, 0.1369, 0.5504, 0.1167, 0.5504, 0.1167, 0.5383, 0.1369, 0.8833, 0.05045, 0.9023, 0.06448, 0.9023, 0.06448, 0.8833, 0.05045, 0.1369, 0.4617, 0.1582, 0.4717, 0.1582, 0.4717, 0.1369, 0.4617, 0.9355, 0.4023, 0.9197, 0.4197, 0.9197, 0.4197, 0.9355, 0.4023, 0.05045, 0.1167, 0.03834, 0.1369, 0.03834, 0.1369, 0.05045, 0.1167, 0.4023, 0.06448, 0.3833, 0.05045, 0.3833, 0.05045, 0.4023, 0.06448, 0.4197, 0.4197, 0.4355, 0.4023, 0.4355, 0.4023, 0.4197, 0.4197, 0.6803, 0.4797, 0.6582, 0.4717, 0.6582, 0.4717, 0.6803, 0.4797, 0.5283, 0.1582, 0.5383, 0.1369, 0.5383, 0.1369, 0.5283, 0.1582, 0.8631, 0.03834, 0.8833, 0.05045, 0.8833, 0.05045, 0.8631, 0.03834, 0.1582, 0.4717, 0.1803, 0.4797, 0.1803, 0.4797, 0.1582, 0.4717, 0.9496, 0.3833, 0.9355, 0.4023, 0.9355, 0.4023, 0.9496, 0.3833, 0.03834, 0.1369, 0.02827, 0.1582, 0.02827, 0.1582, 0.03834, 0.1369, 0.3833, 0.05045, 0.3631, 0.03834, 0.3631, 0.03834, 0.3833, 0.05045, 0.4355, 0.4023, 0.4496, 0.3833, 0.4496, 0.3833, 0.4355, 0.4023, 0.7032, 0.4854, 0.6803, 0.4797, 0.6803, 0.4797, 0.7032, 0.4854, 0.5203, 0.1803, 0.5283, 0.1582, 0.5283, 0.1582, 0.5203, 0.1803, 0.8418, 0.02827, 0.8631, 0.03834, 0.8631, 0.03834, 0.8418, 0.02827, 0.1803, 0.4797, 0.2032, 0.4854, 0.2032, 0.4854, 0.1803, 0.4797, 0.9617, 0.3631, 0.9496, 0.3833, 0.9496, 0.3833, 0.9617, 0.3631, 0.02827, 0.1582, 0.02033, 0.1803, 0.02033, 0.1803, 0.02827, 0.1582, 0.3631, 0.03834, 0.3418, 0.02827, 0.3418, 0.02827, 0.3631, 0.03834, 0.4496, 0.3833, 0.4617, 0.3631, 0.4617, 0.3631, 0.4496, 0.3833, 0.7265, 0.4888, 0.7032, 0.4854, 0.7032, 0.4854, 0.7265, 0.4888, 0.5146, 0.2032, 0.5203, 0.1803, 0.5203, 0.1803, 0.5146, 0.2032, 0.8197, 0.02033, 0.8418, 0.02827, 0.8418, 0.02827, 0.8197, 0.02033, 0.2032, 0.4854, 0.2265, 0.4888, 0.2265, 0.4888, 0.2032, 0.4854, 0.9717, 0.3418, 0.9617, 0.3631, 0.9617, 0.3631, 0.9717, 0.3418, 0.02033, 0.1803, 0.01461, 0.2032, 0.01461, 0.2032, 0.02033, 0.1803, 0.3418, 0.02827, 0.3197, 0.02033, 0.3197, 0.02033, 0.3418, 0.02827, 0.4617, 0.3631, 0.4717, 0.3418, 0.4717, 0.3418, 0.4617, 0.3631, 0.75, 0.49, 0.7265, 0.4888, 0.7265, 0.4888, 0.75, 0.49, 0.5112, 0.2265, 0.5146, 0.2032, 0.5146, 0.2032, 0.5112, 0.2265, 0.7968, 0.01461, 0.8197, 0.02033, 0.8197, 0.02033, 0.7968, 0.01461, 0.2265, 0.4888, 0.25, 0.49, 0.25, 0.49, 0.2265, 0.4888, 0.9797, 0.3197, 0.9717, 0.3418, 0.9717, 0.3418, 0.9797, 0.3197, 0.01461, 0.2032, 0.01116, 0.2265, 0.01116, 0.2265, 0.01461, 0.2032, 0.3197, 0.02033, 0.2968, 0.01461, 0.2968, 0.01461, 0.3197, 0.02033, 0.4717, 0.3418, 0.4797, 0.3197, 0.4797, 0.3197, 0.4717, 0.3418, 0.51, 0.25, 0.5112, 0.2265, 0.5112, 0.2265, 0.51, 0.25, 0.7735, 0.01116, 0.7968, 0.01461, 0.7968, 0.01461, 0.7735, 0.01116, 0.9854, 0.2968, 0.9797, 0.3197, 0.9797, 0.3197, 0.9854, 0.2968, 0.01116, 0.2265, 0.01, 0.25, 0.01, 0.25, 0.01116, 0.2265, 0.4496, 0.1167, 0.4617, 0.1369, 0.4617, 0.1369, 0.4496, 0.1167, 0.3631, 0.4617, 0.3418, 0.4717, 0.3418, 0.4717, 0.3631, 0.4617, 0.5803, 0.4197, 0.5977, 0.4355, 0.5977, 0.4355, 0.5803, 0.4197, 0.5977, 0.06448, 0.5803, 0.08029, 0.5803, 0.08029, 0.5977, 0.06448, 0.9496, 0.1167, 0.9355, 0.09775, 0.9355, 0.09775, 0.9496, 0.1167, 0.09775, 0.4355, 0.08029, 0.4197, 0.08029, 0.4197, 0.09775, 0.4355, 0.8631, 0.4617, 0.8833, 0.4496, 0.8833, 0.4496, 0.8631, 0.4617, 0.08029, 0.08029, 0.09775, 0.06448, 0.09775, 0.06448, 0.08029, 0.08029, 0.4355, 0.09775, 0.4496, 0.1167, 0.4496, 0.1167, 0.4355, 0.09775, 0.3833, 0.4496, 0.3631, 0.4617, 0.3631, 0.4617, 0.3833, 0.4496, 0.5977, 0.4355, 0.6167, 0.4496, 0.6167, 0.4496, 0.5977, 0.4355, 0.5803, 0.08029, 0.5645, 0.09775, 0.5645, 0.09775, 0.5803, 0.08029, 0.9355, 0.09775, 0.9197, 0.08029, 0.9197, 0.08029, 0.9355, 0.09775, 0.1167, 0.4496, 0.09775, 0.4355, 0.09775, 0.4355, 0.1167, 0.4496, 0.8833, 0.4496, 0.9023, 0.4355, 0.9023, 0.4355, 0.8833, 0.4496, 0.06448, 0.09775, 0.08029, 0.08029, 0.08029, 0.08029, 0.06448, 0.09775, 0.4197, 0.08029, 0.4355, 0.09775, 0.4355, 0.09775, 0.4197, 0.08029, 0.4023, 0.4355, 0.3833, 0.4496, 0.3833, 0.4496, 0.4023, 0.4355, 0.6167, 0.4496, 0.6369, 0.4617, 0.6369, 0.4617, 0.6167, 0.4496, 0.5645, 0.09775, 0.5504, 0.1167, 0.5504, 0.1167, 0.5645, 0.09775, 0.9197, 0.08029, 0.9023, 0.06448, 0.9023, 0.06448, 0.9197, 0.08029, 0.1369, 0.4617, 0.1167, 0.4496, 0.1167, 0.4496, 0.1369, 0.4617, 0.9023, 0.4355, 0.9197, 0.4197, 0.9197, 0.4197, 0.9023, 0.4355, 0.05045, 0.1167, 0.06448, 0.09775, 0.06448, 0.09775, 0.05045, 0.1167, 0.4023, 0.06448, 0.4197, 0.08029, 0.4197, 0.08029, 0.4023, 0.06448, 0.4197, 0.4197, 0.4023, 0.4355, 0.4023, 0.4355, 0.4197, 0.4197, 0.6369, 0.4617, 0.6582, 0.4717, 0.6582, 0.4717, 0.6369, 0.4617, 0.5504, 0.1167, 0.5383, 0.1369, 0.5383, 0.1369, 0.5504, 0.1167, 0.9023, 0.06448, 0.8833, 0.05045, 0.8833, 0.05045, 0.9023, 0.06448, 0.1582, 0.4717, 0.1369, 0.4617, 0.1369, 0.4617, 0.1582, 0.4717, 0.9197, 0.4197, 0.9355, 0.4023, 0.9355, 0.4023, 0.9197, 0.4197, 0.03834, 0.1369, 0.05045, 0.1167, 0.05045, 0.1167, 0.03834, 0.1369, 0.3833, 0.05045, 0.4023, 0.06448, 0.4023, 0.06448, 0.3833, 0.05045, 0.4355, 0.4023, 0.4197, 0.4197, 0.4197, 0.4197, 0.4355, 0.4023, 0.6582, 0.4717, 0.6803, 0.4797, 0.6803, 0.4797, 0.6582, 0.4717, 0.5383, 0.1369, 0.5283, 0.1582, 0.5283, 0.1582, 0.5383, 0.1369, 0.8833, 0.05045, 0.8631, 0.03834, 0.8631, 0.03834, 0.8833, 0.05045, 0.1803, 0.4797, 0.1582, 0.4717, 0.1582, 0.4717, 0.1803, 0.4797, 0.9355, 0.4023, 0.9496, 0.3833, 0.9496, 0.3833, 0.9355, 0.4023, 0.02827, 0.1582, 0.03834, 0.1369, 0.03834, 0.1369, 0.02827, 0.1582, 0.3631, 0.03834, 0.3833, 0.05045, 0.3833, 0.05045, 0.3631, 0.03834, 0.4496, 0.3833, 0.4355, 0.4023, 0.4355, 0.4023, 0.4496, 0.3833, 0.6803, 0.4797, 0.7032, 0.4854, 0.7032, 0.4854, 0.6803, 0.4797, 0.5283, 0.1582, 0.5203, 0.1803, 0.5203, 0.1803, 0.5283, 0.1582, 0.8631, 0.03834, 0.8418, 0.02827, 0.8418, 0.02827, 0.8631, 0.03834, 0.2032, 0.4854, 0.1803, 0.4797, 0.1803, 0.4797, 0.2032, 0.4854, 0.9496, 0.3833, 0.9617, 0.3631, 0.9617, 0.3631, 0.9496, 0.3833, 0.02033, 0.1803, 0.02827, 0.1582, 0.02827, 0.1582, 0.02033, 0.1803, 0.3418, 0.02827, 0.3631, 0.03834, 0.3631, 0.03834, 0.3418, 0.02827, 0.4617, 0.3631, 0.4496, 0.3833, 0.4496, 0.3833, 0.4617, 0.3631, 0.7032, 0.4854, 0.7265, 0.4888, 0.7265, 0.4888, 0.7032, 0.4854, 0.5203, 0.1803, 0.5146, 0.2032, 0.5146, 0.2032, 0.5203, 0.1803, 0.8418, 0.02827, 0.8197, 0.02033, 0.8197, 0.02033, 0.8418, 0.02827, 0.2265, 0.4888, 0.2032, 0.4854, 0.2032, 0.4854, 0.2265, 0.4888, 0.9617, 0.3631, 0.9717, 0.3418, 0.9717, 0.3418, 0.9617, 0.3631, 0.01461, 0.2032, 0.02033, 0.1803, 0.02033, 0.1803, 0.01461, 0.2032, 0.3197, 0.02033, 0.3418, 0.02827, 0.3418, 0.02827, 0.3197, 0.02033, 0.4717, 0.3418, 0.4617, 0.3631, 0.4617, 0.3631, 0.4717, 0.3418, 0.7265, 0.4888, 0.75, 0.49, 0.75, 0.49, 0.7265, 0.4888, 0.5146, 0.2032, 0.5112, 0.2265, 0.5112, 0.2265, 0.5146, 0.2032, 0.8197, 0.02033, 0.7968, 0.01461, 0.7968, 0.01461, 0.8197, 0.02033, 0.25, 0.49, 0.2265, 0.4888, 0.2265, 0.4888, 0.25, 0.49, 0.9717, 0.3418, 0.9797, 0.3197, 0.9797, 0.3197, 0.9717, 0.3418, 0.01116, 0.2265, 0.01461, 0.2032, 0.01461, 0.2032, 0.01116, 0.2265, 0.2968, 0.01461, 0.3197, 0.02033, 0.3197, 0.02033, 0.2968, 0.01461, 0.4797, 0.3197, 0.4717, 0.3418, 0.4717, 0.3418, 0.4797, 0.3197, 0.5112, 0.2265, 0.51, 0.25, 0.51, 0.25, 0.5112, 0.2265, 0.7968, 0.01461, 0.7735, 0.01116, 0.7735, 0.01116, 0.7968, 0.01461, 0.9797, 0.3197, 0.9854, 0.2968, 0.9854, 0.2968, 0.9797, 0.3197, 0.01, 0.25, 0.01116, 0.2265, 0.01116, 0.2265, 0.01, 0.25, 0.2735, 0.01116, 0.2968, 0.01461, 0.2968, 0.01461, 0.2735, 0.01116, 0.4854, 0.2968, 0.4797, 0.3197, 0.4797, 0.3197, 0.4854, 0.2968, 0.51, 0.25, 0.5112, 0.2735, 0.5112, 0.2735, 0.51, 0.25, 0.7735, 0.01116, 0.75, 0.01, 0.75, 0.01, 0.7735, 0.01116, 0.9854, 0.2968, 0.9888, 0.2735, 0.9888, 0.2735, 0.9854, 0.2968, 0.01116, 0.2735, 0.01, 0.25, 0.01, 0.25, 0.01116, 0.2735, 0.25, 0.01, 0.2735, 0.01116, 0.2735, 0.01116, 0.25, 0.01, 0.4888, 0.2735, 0.4854, 0.2968, 0.4854, 0.2968, 0.4888, 0.2735, 0.5112, 0.2735, 0.5146, 0.2968, 0.5146, 0.2968, 0.5112, 0.2735, 0.75, 0.01, 0.7265, 0.01116, 0.7265, 0.01116, 0.75, 0.01, 0.9888, 0.2735, 0.99, 0.25, 0.99, 0.25, 0.9888, 0.2735, 0.01461, 0.2968, 0.01116, 0.2735, 0.01116, 0.2735, 0.01461, 0.2968, 0.2265, 0.01116, 0.25, 0.01, 0.25, 0.01, 0.2265, 0.01116, 0.49, 0.25, 0.4888, 0.2735, 0.4888, 0.2735, 0.49, 0.25, 0.5146, 0.2968, 0.5203, 0.3197, 0.5203, 0.3197, 0.5146, 0.2968, 0.7265, 0.01116, 0.7032, 0.01461, 0.7032, 0.01461, 0.7265, 0.01116, 0.99, 0.25, 0.9888, 0.2265, 0.9888, 0.2265, 0.99, 0.25, 0.02033, 0.3197, 0.01461, 0.2968, 0.01461, 0.2968, 0.02033, 0.3197, 0.2032, 0.01461, 0.2265, 0.01116, 0.2265, 0.01116, 0.2032, 0.01461, 0.4888, 0.2265, 0.49, 0.25, 0.49, 0.25, 0.4888, 0.2265, 0.5203, 0.3197, 0.5283, 0.3418, 0.5283, 0.3418, 0.5203, 0.3197, 0.75, 0.49, 0.7735, 0.4888, 0.7735, 0.4888, 0.75, 0.49, 0.7032, 0.01461, 0.6803, 0.02033, 0.6803, 0.02033, 0.7032, 0.01461, 0.9888, 0.2265, 0.9854, 0.2032, 0.9854, 0.2032, 0.9888, 0.2265, 0.02827, 0.3418, 0.02033, 0.3197, 0.02033, 0.3197, 0.02827, 0.3418, 0.2735, 0.4888, 0.25, 0.49, 0.25, 0.49, 0.2735, 0.4888, 0.1803, 0.02033, 0.2032, 0.01461, 0.2032, 0.01461, 0.1803, 0.02033, 0.4854, 0.2032, 0.4888, 0.2265, 0.4888, 0.2265, 0.4854, 0.2032, 0.5283, 0.3418, 0.5383, 0.3631, 0.5383, 0.3631, 0.5283, 0.3418, 0.6803, 0.02033, 0.6582, 0.02827, 0.6582, 0.02827, 0.6803, 0.02033, 0.9854, 0.2032, 0.9797, 0.1803, 0.9797, 0.1803, 0.9854, 0.2032, 0.03834, 0.3631, 0.02827, 0.3418, 0.02827, 0.3418, 0.03834, 0.3631, 0.7735, 0.4888, 0.7968, 0.4854, 0.7968, 0.4854, 0.7735, 0.4888, 0.1582, 0.02827, 0.1803, 0.02033, 0.1803, 0.02033, 0.1582, 0.02827, 0.4797, 0.1803, 0.4854, 0.2032, 0.4854, 0.2032, 0.4797, 0.1803, 0.2968, 0.4854, 0.2735, 0.4888, 0.2735, 0.4888, 0.2968, 0.4854, 0.5383, 0.3631, 0.5504, 0.3833, 0.5504, 0.3833, 0.5383, 0.3631, 0.6582, 0.02827, 0.6369, 0.03834, 0.6369, 0.03834, 0.6582, 0.02827, 0.9797, 0.1803, 0.9717, 0.1582, 0.9717, 0.1582, 0.9797, 0.1803, 0.05045, 0.3833, 0.03834, 0.3631, 0.03834, 0.3631, 0.05045, 0.3833, 0.7968, 0.4854, 0.8197, 0.4797, 0.8197, 0.4797, 0.7968, 0.4854, 0.1369, 0.03834, 0.1582, 0.02827, 0.1582, 0.02827, 0.1369, 0.03834, 0.4717, 0.1582, 0.4797, 0.1803, 0.4797, 0.1803, 0.4717, 0.1582, 0.3197, 0.4797, 0.2968, 0.4854, 0.2968, 0.4854, 0.3197, 0.4797, 0.5504, 0.3833, 0.5645, 0.4023, 0.5645, 0.4023, 0.5504, 0.3833, 0.6369, 0.03834, 0.6167, 0.05045, 0.6167, 0.05045, 0.6369, 0.03834, 0.9717, 0.1582, 0.9617, 0.1369, 0.9617, 0.1369, 0.9717, 0.1582, 0.06448, 0.4023, 0.05045, 0.3833, 0.05045, 0.3833, 0.06448, 0.4023, 0.8197, 0.4797, 0.8418, 0.4717, 0.8418, 0.4717, 0.8197, 0.4797, 0.1167, 0.05045, 0.1369, 0.03834, 0.1369, 0.03834, 0.1167, 0.05045, 0.4617, 0.1369, 0.4717, 0.1582, 0.4717, 0.1582, 0.4617, 0.1369, 0.3418, 0.4717, 0.3197, 0.4797, 0.3197, 0.4797, 0.3418, 0.4717, 0.5645, 0.4023, 0.5803, 0.4197, 0.5803, 0.4197, 0.5645, 0.4023, 0.6167, 0.05045, 0.5977, 0.06448, 0.5977, 0.06448, 0.6167, 0.05045, 0.9617, 0.1369, 0.9496, 0.1167, 0.9496, 0.1167, 0.9617, 0.1369, 0.08029, 0.4197, 0.06448, 0.4023, 0.06448, 0.4023, 0.08029, 0.4197, 0.8418, 0.4717, 0.8631, 0.4617, 0.8631, 0.4617, 0.8418, 0.4717, 0.09775, 0.06448, 0.1167, 0.05045, 0.1167, 0.05045, 0.09775, 0.06448, 0.75, 0.49, 0.7265, 0.4888, 0.7032, 0.4854, 0.6803, 0.4797, 0.6582, 0.4717, 0.6369, 0.4617, 0.6167, 0.4496, 0.5977, 0.4355, 0.5803, 0.4197, 0.5645, 0.4023, 0.5504, 0.3833, 0.5383, 0.3631, 0.5283, 0.3418, 0.5203, 0.3197, 0.5146, 0.2968, 0.5112, 0.2735, 0.51, 0.25, 0.5112, 0.2265, 0.5146, 0.2032, 0.5203, 0.1803, 0.5283, 0.1582, 0.5383, 0.1369, 0.5504, 0.1167, 0.5645, 0.09775, 0.5803, 0.08029, 0.5977, 0.06448, 0.6167, 0.05045, 0.6369, 0.03834, 0.6582, 0.02827, 0.6803, 0.02033, 0.7032, 0.01461, 0.7265, 0.01116, 0.75, 0.01, 0.7735, 0.01116, 0.7968, 0.01461, 0.8197, 0.02033, 0.8418, 0.02827, 0.8631, 0.03834, 0.8833, 0.05045, 0.9023, 0.06448, 0.9197, 0.08029, 0.9355, 0.09775, 0.9496, 0.1167, 0.9617, 0.1369, 0.9717, 0.1582, 0.9797, 0.1803, 0.9854, 0.2032, 0.9888, 0.2265, 0.99, 0.25, 0.9888, 0.2735, 0.9854, 0.2968, 0.9797, 0.3197, 0.9717, 0.3418, 0.9617, 0.3631, 0.9496, 0.3833, 0.9355, 0.4023, 0.9197, 0.4197, 0.9023, 0.4355, 0.8833, 0.4496, 0.8631, 0.4617, 0.8418, 0.4717, 0.8197, 0.4797, 0.7968, 0.4854, 0.7735, 0.4888, 0.6167, 0.4496, 0.6167, 0.4496, 0.6369, 0.4617, 0.6369, 0.4617, 0.5203, 0.1803, 0.5203, 0.1803, 0.5146, 0.2032, 0.5146, 0.2032, 0.75, 0.01, 0.75, 0.01, 0.7265, 0.01116, 0.7265, 0.01116, 0.9797, 0.1803, 0.9797, 0.1803, 0.9717, 0.1582, 0.9717, 0.1582, 0.8833, 0.4496, 0.8833, 0.4496, 0.9023, 0.4355, 0.9023, 0.4355, 0.6369, 0.4617, 0.6369, 0.4617, 0.6582, 0.4717, 0.6582, 0.4717, 0.5146, 0.2032, 0.5146, 0.2032, 0.5112, 0.2265, 0.5112, 0.2265, 0.7265, 0.01116, 0.7265, 0.01116, 0.7032, 0.01461, 0.7032, 0.01461, 0.9717, 0.1582, 0.9717, 0.1582, 0.9617, 0.1369, 0.9617, 0.1369, 0.9023, 0.4355, 0.9023, 0.4355, 0.9197, 0.4197, 0.9197, 0.4197, 0.6582, 0.4717, 0.6582, 0.4717, 0.6803, 0.4797, 0.6803, 0.4797, 0.5112, 0.2265, 0.5112, 0.2265, 0.51, 0.25, 0.51, 0.25, 0.7032, 0.01461, 0.7032, 0.01461, 0.6803, 0.02033, 0.6803, 0.02033, 0.9617, 0.1369, 0.9617, 0.1369, 0.9496, 0.1167, 0.9496, 0.1167, 0.9197, 0.4197, 0.9197, 0.4197, 0.9355, 0.4023, 0.9355, 0.4023, 0.6803, 0.4797, 0.6803, 0.4797, 0.7032, 0.4854, 0.7032, 0.4854, 0.51, 0.25, 0.51, 0.25, 0.5112, 0.2735, 0.5112, 0.2735, 0.6803, 0.02033, 0.6803, 0.02033, 0.6582, 0.02827, 0.6582, 0.02827, 0.9496, 0.1167, 0.9496, 0.1167, 0.9355, 0.09775, 0.9355, 0.09775, 0.9355, 0.4023, 0.9355, 0.4023, 0.9496, 0.3833, 0.9496, 0.3833, 0.7032, 0.4854, 0.7032, 0.4854, 0.7265, 0.4888, 0.7265, 0.4888, 0.5112, 0.2735, 0.5112, 0.2735, 0.5146, 0.2968, 0.5146, 0.2968, 0.6582, 0.02827, 0.6582, 0.02827, 0.6369, 0.03834, 0.6369, 0.03834, 0.9355, 0.09775, 0.9355, 0.09775, 0.9197, 0.08029, 0.9197, 0.08029, 0.9496, 0.3833, 0.9496, 0.3833, 0.9617, 0.3631, 0.9617, 0.3631, 0.7265, 0.4888, 0.7265, 0.4888, 0.75, 0.49, 0.75, 0.49, 0.5146, 0.2968, 0.5146, 0.2968, 0.5203, 0.3197, 0.5203, 0.3197, 0.6369, 0.03834, 0.6369, 0.03834, 0.6167, 0.05045, 0.6167, 0.05045, 0.9197, 0.08029, 0.9197, 0.08029, 0.9023, 0.06448, 0.9023, 0.06448, 0.9617, 0.3631, 0.9617, 0.3631, 0.9717, 0.3418, 0.9717, 0.3418, 0.5203, 0.3197, 0.5203, 0.3197, 0.5283, 0.3418, 0.5283, 0.3418, 0.6167, 0.05045, 0.6167, 0.05045, 0.5977, 0.06448, 0.5977, 0.06448, 0.9023, 0.06448, 0.9023, 0.06448, 0.8833, 0.05045, 0.8833, 0.05045, 0.9717, 0.3418, 0.9717, 0.3418, 0.9797, 0.3197, 0.9797, 0.3197, 0.5283, 0.3418, 0.5283, 0.3418, 0.5383, 0.3631, 0.5383, 0.3631, 0.5977, 0.06448, 0.5977, 0.06448, 0.5803, 0.08029, 0.5803, 0.08029, 0.8833, 0.05045, 0.8833, 0.05045, 0.8631, 0.03834, 0.8631, 0.03834, 0.9797, 0.3197, 0.9797, 0.3197, 0.9854, 0.2968, 0.9854, 0.2968, 0.75, 0.49, 0.75, 0.49, 0.7735, 0.4888, 0.7735, 0.4888, 0.5383, 0.3631, 0.5383, 0.3631, 0.5504, 0.3833, 0.5504, 0.3833, 0.5803, 0.08029, 0.5803, 0.08029, 0.5645, 0.09775, 0.5645, 0.09775, 0.8631, 0.03834, 0.8631, 0.03834, 0.8418, 0.02827, 0.8418, 0.02827, 0.9854, 0.2968, 0.9854, 0.2968, 0.9888, 0.2735, 0.9888, 0.2735, 0.7735, 0.4888, 0.7735, 0.4888, 0.7968, 0.4854, 0.7968, 0.4854, 0.5504, 0.3833, 0.5504, 0.3833, 0.5645, 0.4023, 0.5645, 0.4023, 0.5645, 0.09775, 0.5645, 0.09775, 0.5504, 0.1167, 0.5504, 0.1167, 0.8418, 0.02827, 0.8418, 0.02827, 0.8197, 0.02033, 0.8197, 0.02033, 0.9888, 0.2735, 0.9888, 0.2735, 0.99, 0.25, 0.99, 0.25, 0.7968, 0.4854, 0.7968, 0.4854, 0.8197, 0.4797, 0.8197, 0.4797, 0.5645, 0.4023, 0.5645, 0.4023, 0.5803, 0.4197, 0.5803, 0.4197, 0.5504, 0.1167, 0.5504, 0.1167, 0.5383, 0.1369, 0.5383, 0.1369, 0.8197, 0.02033, 0.8197, 0.02033, 0.7968, 0.01461, 0.7968, 0.01461, 0.99, 0.25, 0.99, 0.25, 0.9888, 0.2265, 0.9888, 0.2265, 0.8197, 0.4797, 0.8197, 0.4797, 0.8418, 0.4717, 0.8418, 0.4717, 0.5803, 0.4197, 0.5803, 0.4197, 0.5977, 0.4355, 0.5977, 0.4355, 0.5383, 0.1369, 0.5383, 0.1369, 0.5283, 0.1582, 0.5283, 0.1582, 0.7968, 0.01461, 0.7968, 0.01461, 0.7735, 0.01116, 0.7735, 0.01116, 0.9888, 0.2265, 0.9888, 0.2265, 0.9854, 0.2032, 0.9854, 0.2032, 0.8418, 0.4717, 0.8418, 0.4717, 0.8631, 0.4617, 0.8631, 0.4617, 0.5977, 0.4355, 0.5977, 0.4355, 0.6167, 0.4496, 0.6167, 0.4496, 0.5283, 0.1582, 0.5283, 0.1582, 0.5203, 0.1803, 0.5203, 0.1803, 0.7735, 0.01116, 0.7735, 0.01116, 0.75, 0.01, 0.75, 0.01, 0.9854, 0.2032, 0.9854, 0.2032, 0.9797, 0.1803, 0.9797, 0.1803, 0.8631, 0.4617, 0.8631, 0.4617, 0.8833, 0.4496, 0.8833, 0.4496])
me_cylinder.update()

# ---- objects
ob_cube = bpy.data.objects.new('Cube', me_cube)
ob_cylinder = bpy.data.objects.new('Cylinder', me_cylinder)

# ---- transforms, parenting, visibility, modifiers, constraints
ob_cube.location = (0.0, 0.0, 0.0)
ob_cube.lock_rotations_4d = False
ob_cube.empty_display_type = 'ARROWS'
ob_cube.lineart.crease_threshold = 0.0
_m = ob_cube.modifiers.new('Boolean', 'BOOLEAN')
_m.object = ob_cylinder
ob_cylinder.location = (15.5, 36.0, 17.57)
ob_cylinder.rotation_euler = (-1.571, -0.0, 0.0)
ob_cylinder.scale = (5.279, 5.279, 1.0)

# ---- collection membership
col_collection.objects.link(ob_cube)
col_collection.objects.link(ob_cylinder)

# ---- scene / render settings (as saved in the file)
scene.frame_start = 1; scene.frame_end = 250; scene.frame_set(1)
scene.render.engine = 'BLENDER_EEVEE_NEXT'
scene.cycles.sampling_pattern = 'TABULATED_SOBOL'
scene.cycles.use_light_tree = False
scene.view_settings.view_transform = 'Filmic'
bpy.context.view_layer.update()

# ---- added for rendering (the .blend has no active camera and no usable light): camera, sun
cam_auto = bpy.data.cameras.new('AutoCamera')
cam_auto.lens = 50.0
cam_auto.sensor_width = 36.0
cam_auto.clip_end = 1306.33
ob_auto_camera = bpy.data.objects.new('AutoCamera', cam_auto)
scene.collection.objects.link(ob_auto_camera)
ob_auto_camera.location = (89.9348, -67.5498, 84.5479)
ob_auto_camera.rotation_euler = (1.09748, -7.21219e-08, 0.694738)
scene.camera = ob_auto_camera
light_auto_sun = bpy.data.lights.new('AutoSun', 'SUN')
light_auto_sun.energy = 3.0
light_auto_sun.angle = 0.0523599
ob_auto_sun = bpy.data.objects.new('AutoSun', light_auto_sun)
scene.collection.objects.link(ob_auto_sun)
ob_auto_sun.rotation_euler = (0.872665, 0.174533, 0.523599)
bpy.context.view_layer.update()
